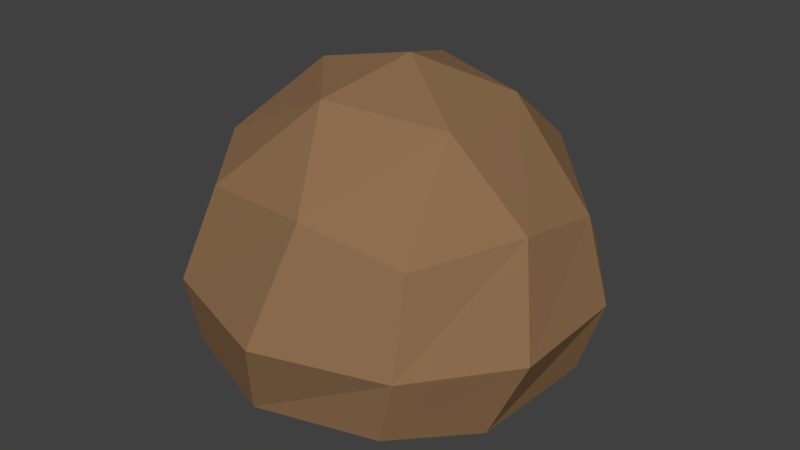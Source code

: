# Source: Meatball.blend  (saved by Blender 2.79.0; exported with 4.5.12 LTS)
import bpy
from mathutils import Matrix  # noqa: F401  (used for matrix-valued properties, if any)

bpy.ops.wm.read_factory_settings(use_empty=True)
scene = bpy.context.scene
scene.name = 'Scene'

# ---- collections
col_collection_1 = bpy.data.collections.new('Collection 1'); scene.collection.children.link(col_collection_1)

# ---- materials (node trees are filled in below, after node groups)
mat_meatball = bpy.data.materials.new('Meatball')
mat_meatball.alpha_threshold = 0.0
mat_meatball.use_transparent_shadow = False
mat_meatball.diffuse_color = (0.2738, 0.1579, 0.07874, 1.0)
mat_meatball.roughness = 0.5

# ---- material node trees

# ---- world
world_world = bpy.data.worlds.new('World'); scene.world = world_world
world_world.color = (0.05088, 0.05088, 0.05088)
world_world.use_sun_shadow = False
world_world.sun_shadow_jitter_overblur = 0.0
world_world.cycles.sampling_method = 'MANUAL'

# ---- meshes
me_icosphere = bpy.data.meshes.new('Icosphere')
me_icosphere.from_pydata([(0.006612, 0.09835, 1.554), (-0.4383, -0.6272, 1.069), (0.5639, -0.6066, 1.002), (0.8072, 0.284, 0.9784), (-0.04889, 0.8757, 1.03), (-0.7606, 0.2288, 1.072), (-0.5591, -0.6724, 0.2882), (0.5052, -0.6946, 0.2625), (0.8299, 0.2339, 0.2664), (0.01404, 0.8431, 0.2822), (-0.8189, 0.2531, 0.3099), (-0.04271, -0.003905, 0.009901), (0.444, -0.1942, 1.4), (-0.08562, -0.3509, 1.451), (0.1127, -0.7051, 1.108), (-0.6763, -0.29, 1.16), (-0.4474, 0.05262, 1.452), (0.3792, 0.3481, 1.396), (0.7961, -0.1563, 1.051), (-0.158, 0.531, 1.419), (0.3928, 0.6968, 1.106), (-0.4903, 0.6584, 1.136), (-0.8803, -0.3216, 0.6533), (-0.8732, 0.2699, 0.6581), (0.008847, -0.9202, 0.5902), (-0.5714, -0.7387, 0.625), (0.9194, -0.2818, 0.5748), (0.6021, -0.7301, 0.5893), (0.5876, 0.7566, 0.6271), (0.9198, 0.2903, 0.5872), (-0.5627, 0.7905, 0.6409), (-0.007476, 0.9513, 0.624), (-0.8224, -0.2088, 0.2518), (-0.0978, -0.8064, 0.2088), (0.7565, -0.322, 0.2063), (0.5532, 0.6032, 0.2271), (-0.4608, 0.6855, 0.2339), (-0.4802, -0.2947, 0.07712), (-0.4647, 0.2899, 0.07693), (0.1169, -0.4829, 0.06391), (0.5042, -0.01874, 0.06416), (0.1436, 0.4649, 0.06961)], [], [(0, 13, 12), (1, 13, 15), (0, 12, 17), (0, 17, 19), (0, 19, 16), (1, 15, 22), (2, 14, 24), (3, 18, 26), (4, 20, 28), (5, 21, 30), (1, 22, 25), (2, 24, 27), (3, 26, 29), (4, 28, 31), (5, 30, 23), (6, 32, 37), (7, 33, 39), (8, 34, 40), (9, 35, 41), (10, 36, 38), (38, 41, 11), (38, 36, 41), (36, 9, 41), (41, 40, 11), (41, 35, 40), (35, 8, 40), (40, 39, 11), (40, 34, 39), (34, 7, 39), (39, 37, 11), (39, 33, 37), (33, 6, 37), (37, 38, 11), (37, 32, 38), (32, 10, 38), (23, 36, 10), (23, 30, 36), (30, 9, 36), (31, 35, 9), (31, 28, 35), (28, 8, 35), (29, 34, 8), (29, 26, 34), (26, 7, 34), (27, 33, 7), (27, 24, 33), (24, 6, 33), (25, 32, 6), (25, 22, 32), (22, 10, 32), (30, 31, 9), (30, 21, 31), (21, 4, 31), (28, 29, 8), (28, 20, 29), (20, 3, 29), (26, 27, 7), (26, 18, 27), (18, 2, 27), (24, 25, 6), (24, 14, 25), (14, 1, 25), (22, 23, 10), (22, 15, 23), (15, 5, 23), (16, 21, 5), (16, 19, 21), (19, 4, 21), (19, 20, 4), (19, 17, 20), (17, 3, 20), (17, 18, 3), (17, 12, 18), (12, 2, 18), (15, 16, 5), (15, 13, 16), (13, 0, 16), (12, 14, 2), (12, 13, 14), (13, 1, 14)])
me_icosphere.materials.append(mat_meatball)
me_icosphere.use_remesh_preserve_volume = False
me_icosphere.use_remesh_preserve_attributes = False
me_icosphere.use_mirror_vertex_groups = False
me_icosphere.update()

# ---- objects
ob_icosphere = bpy.data.objects.new('Icosphere', me_icosphere)

# ---- transforms, parenting, visibility, modifiers, constraints
ob_icosphere.location = (0.0, 0.0, 0.0)
ob_icosphere.lineart.crease_threshold = 0.0

# ---- collection membership
col_collection_1.objects.link(ob_icosphere)

# ---- scene / render settings (as saved in the file)
scene.frame_start = 1; scene.frame_end = 250; scene.frame_set(1)
scene.render.engine = 'BLENDER_EEVEE_NEXT'
scene.render.resolution_percentage = 50
scene.render.dither_intensity = 0.0
scene.cycles.use_denoising = False
scene.cycles.samples = 128
scene.cycles.sampling_pattern = 'TABULATED_SOBOL'
scene.cycles.use_adaptive_sampling = False
scene.cycles.use_light_tree = False
scene.cycles.blur_glossy = 0.0
scene.cycles.sample_clamp_indirect = 0.0
scene.view_settings.view_transform = 'Standard'
bpy.context.view_layer.update()

# ---- added for rendering (the .blend has no active camera and no usable light): camera, sun
cam_auto = bpy.data.cameras.new('AutoCamera')
cam_auto.lens = 50.0
cam_auto.sensor_width = 36.0
cam_auto.clip_end = 1000.0
ob_auto_camera = bpy.data.objects.new('AutoCamera', cam_auto)
scene.collection.objects.link(ob_auto_camera)
ob_auto_camera.location = (2.81492, -3.3387, 3.01805)
ob_auto_camera.rotation_euler = (1.09748, -7.21219e-08, 0.694738)
scene.camera = ob_auto_camera
light_auto_sun = bpy.data.lights.new('AutoSun', 'SUN')
light_auto_sun.energy = 3.0
light_auto_sun.angle = 0.0523599
ob_auto_sun = bpy.data.objects.new('AutoSun', light_auto_sun)
scene.collection.objects.link(ob_auto_sun)
ob_auto_sun.rotation_euler = (0.872665, 0.174533, 0.523599)
bpy.context.view_layer.update()
